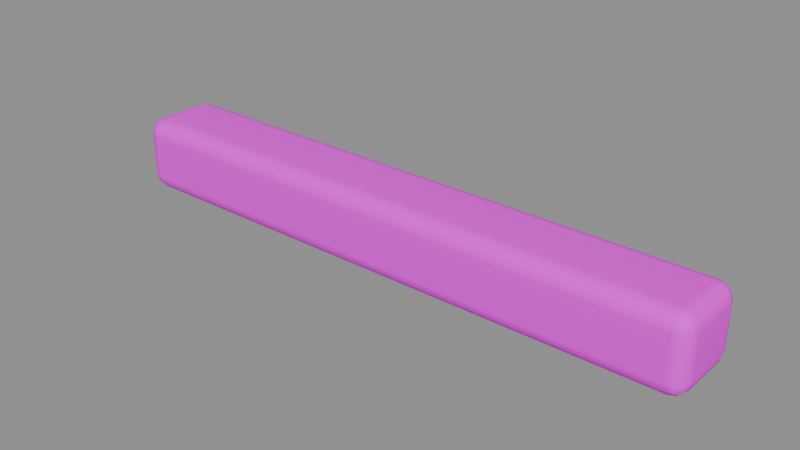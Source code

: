 # Source: dock_board.blend  (saved by Blender 4.5.87; exported with 4.5.12 LTS)
import bpy
from mathutils import Matrix  # noqa: F401  (used for matrix-valued properties, if any)

bpy.ops.wm.read_factory_settings(use_empty=True)
scene = bpy.context.scene
scene.name = 'Scene'

# ---- collections
col_sea_scene_sbr_dock_board = bpy.data.collections.new('SEA-SCENE-SBR-DOCK-BOARD'); scene.collection.children.link(col_sea_scene_sbr_dock_board)

# ---- images (referenced by path relative to the original .blend; pixels are not part of the script)
import os
ASSET_DIR = os.environ.get("B2B_ASSET_DIR", "")  # directory of the original .blend (textures are referenced by path, not embedded)
HERE = os.path.dirname(os.path.abspath(__file__))  # packed textures are extracted next to this script under _unpacked/

def load_image(name, relpath, width, height, colorspace="sRGB"):
    """Load a texture the original file referenced (path relative to the .blend, or extracted next to this script)."""
    p = next((c for c in (os.path.join(HERE, relpath), os.path.join(ASSET_DIR, relpath)) if relpath and os.path.exists(c)), "")
    if p:
        img = bpy.data.images.load(p, check_existing=True)
        img.name = name
    else:  # same state as the original file: an image datablock whose file is absent (Cycles renders it pink)
        img = bpy.data.images.new(name, width, height)
        img.source = "FILE"
        img.filepath = "//" + (relpath or name)
    img.colorspace_settings.name = colorspace
    return img
img_sea_cozy_8x8_512_png = load_image('sea_cozy_8x8_512.png', 'sea_cabin_muted_8x8_512.png', 1024, 1024, 'sRGB')

# ---- materials (node trees are filled in below, after node groups)
mat_sea_matte = bpy.data.materials.new('SEA_Matte')

# ---- material node trees
mat_sea_matte.use_nodes = True; mat_sea_matte.node_tree.nodes.clear()
_N = mat_sea_matte.node_tree.nodes; _L = mat_sea_matte.node_tree.links
n0 = _N.new('ShaderNodeUVMap'); n0.name = 'UV Map'; n0.location = (0, 0)
n0.width = 160
n0.uv_map = 'PaletteUV'
n1 = _N.new('ShaderNodeTexImage'); n1.name = 'Image Texture'; n1.location = (0, 0)
n1.image = img_sea_cozy_8x8_512_png
n1.interpolation = 'Closest'
n2 = _N.new('ShaderNodeBsdfPrincipled'); n2.name = 'Principled BSDF'; n2.location = (0, 0)
n2.inputs[2].default_value = 0.62
n2.inputs[10].default_value = 0.005
n2.inputs[13].default_value = 0.25
n3 = _N.new('ShaderNodeOutputMaterial'); n3.name = 'Material Output'; n3.location = (0, 0)
n4 = _N.new('ShaderNodeHueSaturation'); n4.name = 'Hue/Saturation/Value'; n4.location = (0, 0)
n4.width = 160
n5 = _N.new('ShaderNodeSeparateXYZ'); n5.name = 'Separate XYZ'; n5.location = (0, 0)
n6 = _N.new('ShaderNodeMath'); n6.name = 'Math'; n6.location = (0, 0)
n6.operation = 'MULTIPLY'
n6.inputs[1].default_value = 8.0
n7 = _N.new('ShaderNodeMath'); n7.name = 'Math.001'; n7.location = (0, 0)
n7.operation = 'FLOOR'
n8 = _N.new('ShaderNodeMath'); n8.name = 'Math.002'; n8.location = (0, 0)
n8.operation = 'COMPARE'
n8.inputs[1].default_value = 5.0
n8.inputs[2].default_value = 0.01
n9 = _N.new('ShaderNodeMath'); n9.name = 'Math.003'; n9.location = (0, 0)
n9.operation = 'MULTIPLY'
n9.inputs[1].default_value = 8.0
n10 = _N.new('ShaderNodeMath'); n10.name = 'Math.004'; n10.location = (0, 0)
n10.operation = 'FLOOR'
n11 = _N.new('ShaderNodeMath'); n11.name = 'Math.005'; n11.location = (0, 0)
n11.operation = 'COMPARE'
n11.inputs[1].default_value = 5.0
n11.inputs[2].default_value = 0.01
n12 = _N.new('ShaderNodeMath'); n12.name = 'Math.006'; n12.location = (0, 0)
n12.operation = 'MULTIPLY'
n13 = _N.new('ShaderNodeMath'); n13.name = 'Math.007'; n13.location = (0, 0)
n13.operation = 'MULTIPLY_ADD'
n13.inputs[1].default_value = 0.02
n14 = _N.new('ShaderNodeMath'); n14.name = 'Math.008'; n14.location = (0, 0)
n14.operation = 'MULTIPLY_ADD'
n14.inputs[1].default_value = -0.18
n14.inputs[2].default_value = 1.12
n15 = _N.new('ShaderNodeSeparateXYZ'); n15.name = '分离 XYZ'; n15.location = (0, 0)
n16 = _N.new('ShaderNodeMath'); n16.name = '运算'; n16.location = (0, 0)
n16.operation = 'MULTIPLY'
n16.inputs[1].default_value = 8.0
n17 = _N.new('ShaderNodeMath'); n17.name = '运算.001'; n17.location = (0, 0)
n17.operation = 'FLOOR'
n18 = _N.new('ShaderNodeMath'); n18.name = '运算.002'; n18.location = (0, 0)
n18.operation = 'COMPARE'
n18.inputs[1].default_value = 5.0
n18.inputs[2].default_value = 0.01
n19 = _N.new('ShaderNodeMath'); n19.name = '运算.003'; n19.location = (0, 0)
n19.operation = 'MULTIPLY'
n19.inputs[1].default_value = 8.0
n20 = _N.new('ShaderNodeMath'); n20.name = '运算.004'; n20.location = (0, 0)
n20.operation = 'FLOOR'
n21 = _N.new('ShaderNodeMath'); n21.name = '运算.005'; n21.location = (0, 0)
n21.operation = 'COMPARE'
n21.inputs[1].default_value = 2.0
n21.inputs[2].default_value = 0.01
n22 = _N.new('ShaderNodeMath'); n22.name = '运算.006'; n22.location = (0, 0)
n22.operation = 'MULTIPLY'
n23 = _N.new('ShaderNodeHueSaturation'); n23.name = '色相/饱和度/明度'; n23.location = (0, 0)
n23.width = 160
n23.inputs[0].default_value = 0.567
n23.inputs[1].default_value = 0.95
n23.inputs[2].default_value = 0.75
n24 = _N.new('ShaderNodeMixRGB'); n24.name = '混合 (旧版)'; n24.location = (0, 0)
_L.new(n0.outputs[0], n1.inputs[0])
_L.new(n1.outputs[0], n4.inputs[4])
_L.new(n2.outputs[0], n3.inputs[0])
_L.new(n0.outputs[0], n5.inputs[0])
_L.new(n5.outputs[0], n6.inputs[0])
_L.new(n6.outputs[0], n7.inputs[0])
_L.new(n7.outputs[0], n8.inputs[0])
_L.new(n5.outputs[1], n9.inputs[0])
_L.new(n9.outputs[0], n10.inputs[0])
_L.new(n10.outputs[0], n11.inputs[0])
_L.new(n8.outputs[0], n12.inputs[0])
_L.new(n11.outputs[0], n12.inputs[1])
_L.new(n12.outputs[0], n13.inputs[0])
_L.new(n13.outputs[0], n4.inputs[0])
_L.new(n12.outputs[0], n14.inputs[0])
_L.new(n14.outputs[0], n4.inputs[1])
_L.new(n0.outputs[0], n15.inputs[0])
_L.new(n15.outputs[0], n16.inputs[0])
_L.new(n16.outputs[0], n17.inputs[0])
_L.new(n17.outputs[0], n18.inputs[0])
_L.new(n15.outputs[1], n19.inputs[0])
_L.new(n19.outputs[0], n20.inputs[0])
_L.new(n20.outputs[0], n21.inputs[0])
_L.new(n18.outputs[0], n22.inputs[0])
_L.new(n21.outputs[0], n22.inputs[1])
_L.new(n4.outputs[0], n23.inputs[4])
_L.new(n22.outputs[0], n24.inputs[0])
_L.new(n4.outputs[0], n24.inputs[1])
_L.new(n23.outputs[0], n24.inputs[2])
_L.new(n24.outputs[0], n2.inputs[0])
n3.is_active_output = True

# ---- meshes
me_049 = bpy.data.meshes.new('立方体.049')
me_049.from_pydata([(-1.518, -0.1325, 0.0), (-1.518, -0.2175, 0.085), (-1.603, -0.1325, 0.085), (-1.518, -0.1749, 0.01136), (-1.56, -0.1325, 0.01136), (-1.558, -0.1731, 0.02239), (-1.56, -0.2061, 0.085), (-1.518, -0.2061, 0.04256), (-1.558, -0.1951, 0.04435), (-1.591, -0.1325, 0.04256), (-1.591, -0.1749, 0.085), (-1.58, -0.1731, 0.04435), (-1.518, -0.2175, 0.315), (-1.518, -0.1325, 0.4), (-1.603, -0.1325, 0.315), (-1.518, -0.2061, 0.3574), (-1.56, -0.2061, 0.315), (-1.558, -0.1951, 0.3556), (-1.56, -0.1325, 0.3886), (-1.518, -0.1749, 0.3886), (-1.558, -0.1731, 0.3776), (-1.591, -0.1749, 0.315), (-1.591, -0.1325, 0.3574), (-1.58, -0.1731, 0.3556), (-1.518, 0.1325, 0.0), (-1.603, 0.1325, 0.085), (-1.518, 0.2175, 0.085), (-1.56, 0.1325, 0.01136), (-1.518, 0.1749, 0.01136), (-1.558, 0.1731, 0.02239), (-1.591, 0.1749, 0.085), (-1.591, 0.1325, 0.04256), (-1.58, 0.1731, 0.04435), (-1.518, 0.2061, 0.04256), (-1.56, 0.2061, 0.085), (-1.558, 0.1951, 0.04435), (-1.518, 0.1325, 0.4), (-1.518, 0.2175, 0.315), (-1.603, 0.1325, 0.315), (-1.518, 0.1749, 0.3886), (-1.56, 0.1325, 0.3886), (-1.558, 0.1731, 0.3776), (-1.56, 0.2061, 0.315), (-1.518, 0.2061, 0.3574), (-1.558, 0.1951, 0.3556), (-1.591, 0.1325, 0.3574), (-1.591, 0.1749, 0.315), (-1.58, 0.1731, 0.3556), (1.525, -0.1325, 0.0), (1.61, -0.1325, 0.085), (1.525, -0.2175, 0.085), (1.567, -0.1325, 0.01136), (1.525, -0.1749, 0.01136), (1.565, -0.1731, 0.02239), (1.598, -0.1749, 0.085), (1.598, -0.1325, 0.04256), (1.587, -0.1731, 0.04435), (1.525, -0.2061, 0.04256), (1.567, -0.2061, 0.085), (1.565, -0.1951, 0.04435), (1.525, -0.1325, 0.4), (1.525, -0.2175, 0.315), (1.61, -0.1325, 0.315), (1.525, -0.1749, 0.3886), (1.567, -0.1325, 0.3886), (1.565, -0.1731, 0.3776), (1.567, -0.2061, 0.315), (1.525, -0.2061, 0.3574), (1.565, -0.1951, 0.3556), (1.598, -0.1325, 0.3574), (1.598, -0.1749, 0.315), (1.587, -0.1731, 0.3556), (1.525, 0.1325, 0.0), (1.525, 0.2175, 0.085), (1.61, 0.1325, 0.085), (1.525, 0.1749, 0.01136), (1.567, 0.1325, 0.01136), (1.565, 0.1731, 0.02239), (1.567, 0.2061, 0.085), (1.525, 0.2061, 0.04256), (1.565, 0.1951, 0.04435), (1.598, 0.1325, 0.04256), (1.598, 0.1749, 0.085), (1.587, 0.1731, 0.04435), (1.525, 0.1325, 0.4), (1.61, 0.1325, 0.315), (1.525, 0.2175, 0.315), (1.567, 0.1325, 0.3886), (1.525, 0.1749, 0.3886), (1.565, 0.1731, 0.3776), (1.598, 0.1749, 0.315), (1.598, 0.1325, 0.3574), (1.587, 0.1731, 0.3556), (1.525, 0.2061, 0.3574), (1.567, 0.2061, 0.315), (1.565, 0.1951, 0.3556)], [], [(0, 3, 5, 4), (3, 7, 8, 5), (1, 6, 8, 7), (6, 10, 11, 8), (2, 9, 11, 10), (9, 4, 5, 11), (5, 8, 11), (12, 15, 17, 16), (15, 19, 20, 17), (13, 18, 20, 19), (18, 22, 23, 20), (14, 21, 23, 22), (21, 16, 17, 23), (17, 20, 23), (24, 27, 29, 28), (27, 31, 32, 29), (25, 30, 32, 31), (30, 34, 35, 32), (26, 33, 35, 34), (33, 28, 29, 35), (29, 32, 35), (36, 39, 41, 40), (39, 43, 44, 41), (37, 42, 44, 43), (42, 46, 47, 44), (38, 45, 47, 46), (45, 40, 41, 47), (41, 44, 47), (48, 51, 53, 52), (51, 55, 56, 53), (49, 54, 56, 55), (54, 58, 59, 56), (50, 57, 59, 58), (57, 52, 53, 59), (53, 56, 59), (60, 63, 65, 64), (63, 67, 68, 65), (61, 66, 68, 67), (66, 70, 71, 68), (62, 69, 71, 70), (69, 64, 65, 71), (65, 68, 71), (72, 75, 77, 76), (75, 79, 80, 77), (73, 78, 80, 79), (78, 82, 83, 80), (74, 81, 83, 82), (81, 76, 77, 83), (77, 80, 83), (84, 87, 89, 88), (87, 91, 92, 89), (85, 90, 92, 91), (90, 94, 95, 92), (86, 93, 95, 94), (93, 88, 89, 95), (89, 92, 95), (24, 0, 4, 27), (27, 4, 9, 31), (31, 9, 2, 25), (1, 12, 16, 6), (6, 16, 21, 10), (10, 21, 14, 2), (13, 36, 40, 18), (18, 40, 45, 22), (22, 45, 38, 14), (37, 26, 34, 42), (42, 34, 30, 46), (46, 30, 25, 38), (72, 24, 28, 75), (75, 28, 33, 79), (79, 33, 26, 73), (36, 84, 88, 39), (39, 88, 93, 43), (43, 93, 86, 37), (85, 74, 82, 90), (90, 82, 78, 94), (94, 78, 73, 86), (48, 72, 76, 51), (51, 76, 81, 55), (55, 81, 74, 49), (84, 60, 64, 87), (87, 64, 69, 91), (91, 69, 62, 85), (61, 50, 58, 66), (66, 58, 54, 70), (70, 54, 49, 62), (0, 48, 52, 3), (3, 52, 57, 7), (7, 57, 50, 1), (60, 13, 19, 63), (63, 19, 15, 67), (67, 15, 12, 61), (24, 72, 48, 0), (2, 14, 38, 25), (50, 61, 12, 1), (84, 36, 13, 60), (26, 37, 86, 73), (74, 85, 62, 49)])
me_049.polygons.foreach_set('use_smooth', [True] * 98)
_uv = me_049.uv_layers.new(name='PaletteUV')
_uv.uv.foreach_set('vector', [0.2125, 0.8125, 0.1875, 0.8375, 0.1625, 0.8125, 0.1875, 0.7875, 0.2125, 0.8125, 0.1875, 0.8375, 0.1625, 0.8125, 0.1875, 0.7875, 0.2125, 0.8125, 0.1875, 0.8375, 0.1625, 0.8125, 0.1875, 0.7875, 0.2125, 0.8125, 0.1875, 0.8375, 0.1625, 0.8125, 0.1875, 0.7875, 0.2125, 0.8125, 0.1875, 0.8375, 0.1625, 0.8125, 0.1875, 0.7875, 0.2125, 0.8125, 0.1875, 0.8375, 0.1625, 0.8125, 0.1875, 0.7875, 0.2125, 0.8125, 0.175, 0.8342, 0.175, 0.7908, 0.2125, 0.8125, 0.1875, 0.8375, 0.1625, 0.8125, 0.1875, 0.7875, 0.2125, 0.8125, 0.1875, 0.8375, 0.1625, 0.8125, 0.1875, 0.7875, 0.2125, 0.8125, 0.1875, 0.8375, 0.1625, 0.8125, 0.1875, 0.7875, 0.2125, 0.8125, 0.1875, 0.8375, 0.1625, 0.8125, 0.1875, 0.7875, 0.2125, 0.8125, 0.1875, 0.8375, 0.1625, 0.8125, 0.1875, 0.7875, 0.2125, 0.8125, 0.1875, 0.8375, 0.1625, 0.8125, 0.1875, 0.7875, 0.2125, 0.8125, 0.175, 0.8342, 0.175, 0.7908, 0.2125, 0.8125, 0.1875, 0.8375, 0.1625, 0.8125, 0.1875, 0.7875, 0.2125, 0.8125, 0.1875, 0.8375, 0.1625, 0.8125, 0.1875, 0.7875, 0.2125, 0.8125, 0.1875, 0.8375, 0.1625, 0.8125, 0.1875, 0.7875, 0.2125, 0.8125, 0.1875, 0.8375, 0.1625, 0.8125, 0.1875, 0.7875, 0.2125, 0.8125, 0.1875, 0.8375, 0.1625, 0.8125, 0.1875, 0.7875, 0.2125, 0.8125, 0.1875, 0.8375, 0.1625, 0.8125, 0.1875, 0.7875, 0.2125, 0.8125, 0.175, 0.8342, 0.175, 0.7908, 0.2125, 0.8125, 0.1875, 0.8375, 0.1625, 0.8125, 0.1875, 0.7875, 0.2125, 0.8125, 0.1875, 0.8375, 0.1625, 0.8125, 0.1875, 0.7875, 0.2125, 0.8125, 0.1875, 0.8375, 0.1625, 0.8125, 0.1875, 0.7875, 0.2125, 0.8125, 0.1875, 0.8375, 0.1625, 0.8125, 0.1875, 0.7875, 0.2125, 0.8125, 0.1875, 0.8375, 0.1625, 0.8125, 0.1875, 0.7875, 0.2125, 0.8125, 0.1875, 0.8375, 0.1625, 0.8125, 0.1875, 0.7875, 0.2125, 0.8125, 0.175, 0.8342, 0.175, 0.7908, 0.2125, 0.8125, 0.1875, 0.8375, 0.1625, 0.8125, 0.1875, 0.7875, 0.2125, 0.8125, 0.1875, 0.8375, 0.1625, 0.8125, 0.1875, 0.7875, 0.2125, 0.8125, 0.1875, 0.8375, 0.1625, 0.8125, 0.1875, 0.7875, 0.2125, 0.8125, 0.1875, 0.8375, 0.1625, 0.8125, 0.1875, 0.7875, 0.2125, 0.8125, 0.1875, 0.8375, 0.1625, 0.8125, 0.1875, 0.7875, 0.2125, 0.8125, 0.1875, 0.8375, 0.1625, 0.8125, 0.1875, 0.7875, 0.2125, 0.8125, 0.175, 0.8342, 0.175, 0.7908, 0.2125, 0.8125, 0.1875, 0.8375, 0.1625, 0.8125, 0.1875, 0.7875, 0.2125, 0.8125, 0.1875, 0.8375, 0.1625, 0.8125, 0.1875, 0.7875, 0.2125, 0.8125, 0.1875, 0.8375, 0.1625, 0.8125, 0.1875, 0.7875, 0.2125, 0.8125, 0.1875, 0.8375, 0.1625, 0.8125, 0.1875, 0.7875, 0.2125, 0.8125, 0.1875, 0.8375, 0.1625, 0.8125, 0.1875, 0.7875, 0.2125, 0.8125, 0.1875, 0.8375, 0.1625, 0.8125, 0.1875, 0.7875, 0.2125, 0.8125, 0.175, 0.8342, 0.175, 0.7908, 0.2125, 0.8125, 0.1875, 0.8375, 0.1625, 0.8125, 0.1875, 0.7875, 0.2125, 0.8125, 0.1875, 0.8375, 0.1625, 0.8125, 0.1875, 0.7875, 0.2125, 0.8125, 0.1875, 0.8375, 0.1625, 0.8125, 0.1875, 0.7875, 0.2125, 0.8125, 0.1875, 0.8375, 0.1625, 0.8125, 0.1875, 0.7875, 0.2125, 0.8125, 0.1875, 0.8375, 0.1625, 0.8125, 0.1875, 0.7875, 0.2125, 0.8125, 0.1875, 0.8375, 0.1625, 0.8125, 0.1875, 0.7875, 0.2125, 0.8125, 0.175, 0.8342, 0.175, 0.7908, 0.2125, 0.8125, 0.1875, 0.8375, 0.1625, 0.8125, 0.1875, 0.7875, 0.2125, 0.8125, 0.1875, 0.8375, 0.1625, 0.8125, 0.1875, 0.7875, 0.2125, 0.8125, 0.1875, 0.8375, 0.1625, 0.8125, 0.1875, 0.7875, 0.2125, 0.8125, 0.1875, 0.8375, 0.1625, 0.8125, 0.1875, 0.7875, 0.2125, 0.8125, 0.1875, 0.8375, 0.1625, 0.8125, 0.1875, 0.7875, 0.2125, 0.8125, 0.1875, 0.8375, 0.1625, 0.8125, 0.1875, 0.7875, 0.2125, 0.8125, 0.175, 0.8342, 0.175, 0.7908, 0.2125, 0.8125, 0.1875, 0.8375, 0.1625, 0.8125, 0.1875, 0.7875, 0.2125, 0.8125, 0.1875, 0.8375, 0.1625, 0.8125, 0.1875, 0.7875, 0.2125, 0.8125, 0.1875, 0.8375, 0.1625, 0.8125, 0.1875, 0.7875, 0.2125, 0.8125, 0.1875, 0.8375, 0.1625, 0.8125, 0.1875, 0.7875, 0.2125, 0.8125, 0.1875, 0.8375, 0.1625, 0.8125, 0.1875, 0.7875, 0.2125, 0.8125, 0.1875, 0.8375, 0.1625, 0.8125, 0.1875, 0.7875, 0.2125, 0.8125, 0.1875, 0.8375, 0.1625, 0.8125, 0.1875, 0.7875, 0.2125, 0.8125, 0.1875, 0.8375, 0.1625, 0.8125, 0.1875, 0.7875, 0.2125, 0.8125, 0.1875, 0.8375, 0.1625, 0.8125, 0.1875, 0.7875, 0.2125, 0.8125, 0.1875, 0.8375, 0.1625, 0.8125, 0.1875, 0.7875, 0.2125, 0.8125, 0.1875, 0.8375, 0.1625, 0.8125, 0.1875, 0.7875, 0.2125, 0.8125, 0.1875, 0.8375, 0.1625, 0.8125, 0.1875, 0.7875, 0.2125, 0.8125, 0.1875, 0.8375, 0.1625, 0.8125, 0.1875, 0.7875, 0.2125, 0.8125, 0.1875, 0.8375, 0.1625, 0.8125, 0.1875, 0.7875, 0.2125, 0.8125, 0.1875, 0.8375, 0.1625, 0.8125, 0.1875, 0.7875, 0.2125, 0.8125, 0.1875, 0.8375, 0.1625, 0.8125, 0.1875, 0.7875, 0.2125, 0.8125, 0.1875, 0.8375, 0.1625, 0.8125, 0.1875, 0.7875, 0.2125, 0.8125, 0.1875, 0.8375, 0.1625, 0.8125, 0.1875, 0.7875, 0.2125, 0.8125, 0.1875, 0.8375, 0.1625, 0.8125, 0.1875, 0.7875, 0.2125, 0.8125, 0.1875, 0.8375, 0.1625, 0.8125, 0.1875, 0.7875, 0.2125, 0.8125, 0.1875, 0.8375, 0.1625, 0.8125, 0.1875, 0.7875, 0.2125, 0.8125, 0.1875, 0.8375, 0.1625, 0.8125, 0.1875, 0.7875, 0.2125, 0.8125, 0.1875, 0.8375, 0.1625, 0.8125, 0.1875, 0.7875, 0.2125, 0.8125, 0.1875, 0.8375, 0.1625, 0.8125, 0.1875, 0.7875, 0.2125, 0.8125, 0.1875, 0.8375, 0.1625, 0.8125, 0.1875, 0.7875, 0.2125, 0.8125, 0.1875, 0.8375, 0.1625, 0.8125, 0.1875, 0.7875, 0.2125, 0.8125, 0.1875, 0.8375, 0.1625, 0.8125, 0.1875, 0.7875, 0.2125, 0.8125, 0.1875, 0.8375, 0.1625, 0.8125, 0.1875, 0.7875, 0.2125, 0.8125, 0.1875, 0.8375, 0.1625, 0.8125, 0.1875, 0.7875, 0.2125, 0.8125, 0.1875, 0.8375, 0.1625, 0.8125, 0.1875, 0.7875, 0.2125, 0.8125, 0.1875, 0.8375, 0.1625, 0.8125, 0.1875, 0.7875, 0.2125, 0.8125, 0.1875, 0.8375, 0.1625, 0.8125, 0.1875, 0.7875, 0.2125, 0.8125, 0.1875, 0.8375, 0.1625, 0.8125, 0.1875, 0.7875, 0.2125, 0.8125, 0.1875, 0.8375, 0.1625, 0.8125, 0.1875, 0.7875, 0.2125, 0.8125, 0.1875, 0.8375, 0.1625, 0.8125, 0.1875, 0.7875, 0.2125, 0.8125, 0.1875, 0.8375, 0.1625, 0.8125, 0.1875, 0.7875, 0.2125, 0.8125, 0.1875, 0.8375, 0.1625, 0.8125, 0.1875, 0.7875, 0.2125, 0.8125, 0.1875, 0.8375, 0.1625, 0.8125, 0.1875, 0.7875, 0.2125, 0.8125, 0.1875, 0.8375, 0.1625, 0.8125, 0.1875, 0.7875, 0.2125, 0.8125, 0.1875, 0.8375, 0.1625, 0.8125, 0.1875, 0.7875, 0.2125, 0.8125, 0.1875, 0.8375, 0.1625, 0.8125, 0.1875, 0.7875, 0.2125, 0.8125, 0.1875, 0.8375, 0.1625, 0.8125, 0.1875, 0.7875])
me_049.materials.append(mat_sea_matte)
me_049.update()
me_049.normals_split_custom_set([tuple(v) for v in zip(*[iter([-0.004837, -0.03694, -0.9993, -0.00413, -0.5001, -0.866, -0.4179, -0.4179, -0.8067, -0.4982, -0.03168, -0.8665, -0.00413, -0.5001, -0.866, -0.00413, -0.866, -0.5001, -0.4179, -0.8067, -0.4178, -0.4179, -0.4179, -0.8067, -0.004864, -0.9991, -0.04166, -0.4978, -0.8665, -0.03581, -0.4179, -0.8067, -0.4178, -0.00413, -0.866, -0.5001, -0.4978, -0.8665, -0.03581, -0.8665, -0.4978, -0.03581, -0.8067, -0.4178, -0.4179, -0.4179, -0.8067, -0.4178, -0.9985, -0.03685, -0.04161, -0.8665, -0.03168, -0.4982, -0.8067, -0.4178, -0.4179, -0.8665, -0.4978, -0.03581, -0.8665, -0.03168, -0.4982, -0.4982, -0.03168, -0.8665, -0.4179, -0.4179, -0.8067, -0.8067, -0.4178, -0.4179, -0.4179, -0.4179, -0.8067, -0.4179, -0.8067, -0.4178, -0.8067, -0.4178, -0.4179, -0.004855, -0.9991, 0.04167, -0.00413, -0.866, 0.5001, -0.4179, -0.8067, 0.4179, -0.4978, -0.8665, 0.03581, -0.00413, -0.866, 0.5001, -0.00413, -0.5001, 0.866, -0.4179, -0.4178, 0.8067, -0.4179, -0.8067, 0.4179, -0.004846, -0.03693, 0.9993, -0.4982, -0.03168, 0.8665, -0.4179, -0.4178, 0.8067, -0.00413, -0.5001, 0.866, -0.4982, -0.03168, 0.8665, -0.8665, -0.03168, 0.4982, -0.8067, -0.4179, 0.4178, -0.4179, -0.4178, 0.8067, -0.9985, -0.03686, 0.0416, -0.8665, -0.4978, 0.03581, -0.8067, -0.4179, 0.4178, -0.8665, -0.03168, 0.4982, -0.8665, -0.4978, 0.03581, -0.4978, -0.8665, 0.03581, -0.4179, -0.8067, 0.4179, -0.8067, -0.4179, 0.4178, -0.4179, -0.8067, 0.4179, -0.4179, -0.4178, 0.8067, -0.8067, -0.4179, 0.4178, -0.004846, 0.03693, -0.9993, -0.4982, 0.03168, -0.8665, -0.4178, 0.4179, -0.8067, -0.00413, 0.5001, -0.866, -0.4982, 0.03168, -0.8665, -0.8665, 0.03168, -0.4982, -0.8067, 0.4179, -0.4178, -0.4178, 0.4179, -0.8067, -0.9985, 0.03686, -0.0416, -0.8665, 0.4978, -0.03581, -0.8067, 0.4179, -0.4178, -0.8665, 0.03168, -0.4982, -0.8665, 0.4978, -0.03581, -0.4978, 0.8665, -0.03581, -0.4178, 0.8067, -0.4179, -0.8067, 0.4179, -0.4178, -0.004855, 0.9991, -0.04167, -0.00413, 0.866, -0.5001, -0.4178, 0.8067, -0.4179, -0.4978, 0.8665, -0.03581, -0.00413, 0.866, -0.5001, -0.00413, 0.5001, -0.866, -0.4178, 0.4179, -0.8067, -0.4178, 0.8067, -0.4179, -0.4178, 0.4179, -0.8067, -0.8067, 0.4179, -0.4178, -0.4178, 0.8067, -0.4179, -0.004837, 0.03694, 0.9993, -0.00413, 0.5001, 0.866, -0.4179, 0.4179, 0.8067, -0.4982, 0.03168, 0.8665, -0.00413, 0.5001, 0.866, -0.00413, 0.866, 0.5001, -0.4179, 0.8067, 0.4178, -0.4179, 0.4179, 0.8067, -0.004864, 0.9991, 0.04166, -0.4978, 0.8665, 0.03581, -0.4179, 0.8067, 0.4178, -0.00413, 0.866, 0.5001, -0.4978, 0.8665, 0.03581, -0.8665, 0.4978, 0.03581, -0.8067, 0.4178, 0.4179, -0.4179, 0.8067, 0.4178, -0.9985, 0.03685, 0.04161, -0.8665, 0.03168, 0.4982, -0.8067, 0.4178, 0.4179, -0.8665, 0.4978, 0.03581, -0.8665, 0.03168, 0.4982, -0.4982, 0.03168, 0.8665, -0.4179, 0.4179, 0.8067, -0.8067, 0.4178, 0.4179, -0.4179, 0.4179, 0.8067, -0.4179, 0.8067, 0.4178, -0.8067, 0.4178, 0.4179, 0.004846, -0.03693, -0.9993, 0.4982, -0.03168, -0.8665, 0.4178, -0.4179, -0.8067, 0.00413, -0.5001, -0.866, 0.4982, -0.03168, -0.8665, 0.8665, -0.03168, -0.4982, 0.8067, -0.4179, -0.4178, 0.4178, -0.4179, -0.8067, 0.9985, -0.03686, -0.0416, 0.8665, -0.4978, -0.03581, 0.8067, -0.4179, -0.4178, 0.8665, -0.03168, -0.4982, 0.8665, -0.4978, -0.03581, 0.4978, -0.8665, -0.03581, 0.4178, -0.8067, -0.4179, 0.8067, -0.4179, -0.4178, 0.004855, -0.9991, -0.04167, 0.00413, -0.866, -0.5001, 0.4178, -0.8067, -0.4179, 0.4978, -0.8665, -0.03581, 0.00413, -0.866, -0.5001, 0.00413, -0.5001, -0.866, 0.4178, -0.4179, -0.8067, 0.4178, -0.8067, -0.4179, 0.4178, -0.4179, -0.8067, 0.8067, -0.4179, -0.4178, 0.4178, -0.8067, -0.4179, 0.004837, -0.03694, 0.9993, 0.00413, -0.5001, 0.866, 0.4179, -0.4178, 0.8067, 0.4982, -0.03168, 0.8665, 0.00413, -0.5001, 0.866, 0.00413, -0.866, 0.5001, 0.4179, -0.8067, 0.4178, 0.4179, -0.4178, 0.8067, 0.004864, -0.9991, 0.04166, 0.4978, -0.8665, 0.03581, 0.4179, -0.8067, 0.4178, 0.00413, -0.866, 0.5001, 0.4978, -0.8665, 0.03581, 0.8665, -0.4978, 0.03581, 0.8067, -0.4178, 0.4179, 0.4179, -0.8067, 0.4178, 0.9985, -0.03685, 0.04161, 0.8665, -0.03168, 0.4982, 0.8067, -0.4178, 0.4179, 0.8665, -0.4978, 0.03581, 0.8665, -0.03168, 0.4982, 0.4982, -0.03168, 0.8665, 0.4179, -0.4178, 0.8067, 0.8067, -0.4178, 0.4179, 0.4179, -0.4178, 0.8067, 0.4179, -0.8067, 0.4178, 0.8067, -0.4178, 0.4179, 0.004837, 0.03694, -0.9993, 0.00413, 0.5001, -0.866, 0.4179, 0.4178, -0.8067, 0.4982, 0.03168, -0.8665, 0.00413, 0.5001, -0.866, 0.00413, 0.866, -0.5001, 0.4179, 0.8067, -0.4178, 0.4179, 0.4178, -0.8067, 0.004864, 0.9991, -0.04166, 0.4978, 0.8665, -0.03581, 0.4179, 0.8067, -0.4178, 0.00413, 0.866, -0.5001, 0.4978, 0.8665, -0.03581, 0.8665, 0.4978, -0.03581, 0.8067, 0.4178, -0.4179, 0.4179, 0.8067, -0.4178, 0.9985, 0.03685, -0.04161, 0.8665, 0.03168, -0.4982, 0.8067, 0.4178, -0.4179, 0.8665, 0.4978, -0.03581, 0.8665, 0.03168, -0.4982, 0.4982, 0.03168, -0.8665, 0.4179, 0.4178, -0.8067, 0.8067, 0.4178, -0.4179, 0.4179, 0.4178, -0.8067, 0.4179, 0.8067, -0.4178, 0.8067, 0.4178, -0.4179, 0.004846, 0.03693, 0.9993, 0.4982, 0.03168, 0.8665, 0.4178, 0.4179, 0.8067, 0.00413, 0.5001, 0.866, 0.4982, 0.03168, 0.8665, 0.8665, 0.03168, 0.4982, 0.8067, 0.4179, 0.4178, 0.4178, 0.4179, 0.8067, 0.9985, 0.03686, 0.0416, 0.8665, 0.4978, 0.03581, 0.8067, 0.4179, 0.4178, 0.8665, 0.03168, 0.4982, 0.8665, 0.4978, 0.03581, 0.4978, 0.8665, 0.03581, 0.4178, 0.8067, 0.4179, 0.8067, 0.4179, 0.4178, 0.004855, 0.9991, 0.04167, 0.00413, 0.866, 0.5001, 0.4178, 0.8067, 0.4179, 0.4978, 0.8665, 0.03581, 0.00413, 0.866, 0.5001, 0.00413, 0.5001, 0.866, 0.4178, 0.4179, 0.8067, 0.4178, 0.8067, 0.4179, 0.4178, 0.4179, 0.8067, 0.8067, 0.4179, 0.4178, 0.4178, 0.8067, 0.4179, -0.004846, 0.03693, -0.9993, -0.004837, -0.03694, -0.9993, -0.4982, -0.03168, -0.8665, -0.4982, 0.03168, -0.8665, -0.4982, 0.03168, -0.8665, -0.4982, -0.03168, -0.8665, -0.8665, -0.03168, -0.4982, -0.8665, 0.03168, -0.4982, -0.8665, 0.03168, -0.4982, -0.8665, -0.03168, -0.4982, -0.9985, -0.03685, -0.04161, -0.9985, 0.03686, -0.0416, -0.004864, -0.9991, -0.04166, -0.004855, -0.9991, 0.04167, -0.4978, -0.8665, 0.03581, -0.4978, -0.8665, -0.03581, -0.4978, -0.8665, -0.03581, -0.4978, -0.8665, 0.03581, -0.8665, -0.4978, 0.03581, -0.8665, -0.4978, -0.03581, -0.8665, -0.4978, -0.03581, -0.8665, -0.4978, 0.03581, -0.9985, -0.03686, 0.0416, -0.9985, -0.03685, -0.04161, -0.004846, -0.03693, 0.9993, -0.004837, 0.03694, 0.9993, -0.4982, 0.03168, 0.8665, -0.4982, -0.03168, 0.8665, -0.4982, -0.03168, 0.8665, -0.4982, 0.03168, 0.8665, -0.8665, 0.03168, 0.4982, -0.8665, -0.03168, 0.4982, -0.8665, -0.03168, 0.4982, -0.8665, 0.03168, 0.4982, -0.9985, 0.03685, 0.04161, -0.9985, -0.03686, 0.0416, -0.004864, 0.9991, 0.04166, -0.004855, 0.9991, -0.04167, -0.4978, 0.8665, -0.03581, -0.4978, 0.8665, 0.03581, -0.4978, 0.8665, 0.03581, -0.4978, 0.8665, -0.03581, -0.8665, 0.4978, -0.03581, -0.8665, 0.4978, 0.03581, -0.8665, 0.4978, 0.03581, -0.8665, 0.4978, -0.03581, -0.9985, 0.03686, -0.0416, -0.9985, 0.03685, 0.04161, 0.004837, 0.03694, -0.9993, -0.004846, 0.03693, -0.9993, -0.00413, 0.5001, -0.866, 0.00413, 0.5001, -0.866, 0.00413, 0.5001, -0.866, -0.00413, 0.5001, -0.866, -0.00413, 0.866, -0.5001, 0.00413, 0.866, -0.5001, 0.00413, 0.866, -0.5001, -0.00413, 0.866, -0.5001, -0.004855, 0.9991, -0.04167, 0.004864, 0.9991, -0.04166, -0.004837, 0.03694, 0.9993, 0.004846, 0.03693, 0.9993, 0.00413, 0.5001, 0.866, -0.00413, 0.5001, 0.866, -0.00413, 0.5001, 0.866, 0.00413, 0.5001, 0.866, 0.00413, 0.866, 0.5001, -0.00413, 0.866, 0.5001, -0.00413, 0.866, 0.5001, 0.00413, 0.866, 0.5001, 0.004855, 0.9991, 0.04167, -0.004864, 0.9991, 0.04166, 0.9985, 0.03686, 0.0416, 0.9985, 0.03685, -0.04161, 0.8665, 0.4978, -0.03581, 0.8665, 0.4978, 0.03581, 0.8665, 0.4978, 0.03581, 0.8665, 0.4978, -0.03581, 0.4978, 0.8665, -0.03581, 0.4978, 0.8665, 0.03581, 0.4978, 0.8665, 0.03581, 0.4978, 0.8665, -0.03581, 0.004864, 0.9991, -0.04166, 0.004855, 0.9991, 0.04167, 0.004846, -0.03693, -0.9993, 0.004837, 0.03694, -0.9993, 0.4982, 0.03168, -0.8665, 0.4982, -0.03168, -0.8665, 0.4982, -0.03168, -0.8665, 0.4982, 0.03168, -0.8665, 0.8665, 0.03168, -0.4982, 0.8665, -0.03168, -0.4982, 0.8665, -0.03168, -0.4982, 0.8665, 0.03168, -0.4982, 0.9985, 0.03685, -0.04161, 0.9985, -0.03686, -0.0416, 0.004846, 0.03693, 0.9993, 0.004837, -0.03694, 0.9993, 0.4982, -0.03168, 0.8665, 0.4982, 0.03168, 0.8665, 0.4982, 0.03168, 0.8665, 0.4982, -0.03168, 0.8665, 0.8665, -0.03168, 0.4982, 0.8665, 0.03168, 0.4982, 0.8665, 0.03168, 0.4982, 0.8665, -0.03168, 0.4982, 0.9985, -0.03685, 0.04161, 0.9985, 0.03686, 0.0416, 0.004864, -0.9991, 0.04166, 0.004855, -0.9991, -0.04167, 0.4978, -0.8665, -0.03581, 0.4978, -0.8665, 0.03581, 0.4978, -0.8665, 0.03581, 0.4978, -0.8665, -0.03581, 0.8665, -0.4978, -0.03581, 0.8665, -0.4978, 0.03581, 0.8665, -0.4978, 0.03581, 0.8665, -0.4978, -0.03581, 0.9985, -0.03686, -0.0416, 0.9985, -0.03685, 0.04161, -0.004837, -0.03694, -0.9993, 0.004846, -0.03693, -0.9993, 0.00413, -0.5001, -0.866, -0.00413, -0.5001, -0.866, -0.00413, -0.5001, -0.866, 0.00413, -0.5001, -0.866, 0.00413, -0.866, -0.5001, -0.00413, -0.866, -0.5001, -0.00413, -0.866, -0.5001, 0.00413, -0.866, -0.5001, 0.004855, -0.9991, -0.04167, -0.004864, -0.9991, -0.04166, 0.004837, -0.03694, 0.9993, -0.004846, -0.03693, 0.9993, -0.00413, -0.5001, 0.866, 0.00413, -0.5001, 0.866, 0.00413, -0.5001, 0.866, -0.00413, -0.5001, 0.866, -0.00413, -0.866, 0.5001, 0.00413, -0.866, 0.5001, 0.00413, -0.866, 0.5001, -0.00413, -0.866, 0.5001, -0.004855, -0.9991, 0.04167, 0.004864, -0.9991, 0.04166, -0.004846, 0.03693, -0.9993, 0.004837, 0.03694, -0.9993, 0.004846, -0.03693, -0.9993, -0.004837, -0.03694, -0.9993, -0.9985, -0.03685, -0.04161, -0.9985, -0.03686, 0.0416, -0.9985, 0.03685, 0.04161, -0.9985, 0.03686, -0.0416, 0.004855, -0.9991, -0.04167, 0.004864, -0.9991, 0.04166, -0.004855, -0.9991, 0.04167, -0.004864, -0.9991, -0.04166, 0.004846, 0.03693, 0.9993, -0.004837, 0.03694, 0.9993, -0.004846, -0.03693, 0.9993, 0.004837, -0.03694, 0.9993, -0.004855, 0.9991, -0.04167, -0.004864, 0.9991, 0.04166, 0.004855, 0.9991, 0.04167, 0.004864, 0.9991, -0.04166, 0.9985, 0.03685, -0.04161, 0.9985, 0.03686, 0.0416, 0.9985, -0.03685, 0.04161, 0.9985, -0.03686, -0.0416])] * 3)])

# ---- objects
ob_dock_board_mesh = bpy.data.objects.new('dock_board_mesh', me_049)
ob_root_dock_board = bpy.data.objects.new('ROOT_dock_board', None)

# ---- transforms, parenting, visibility, modifiers, constraints
ob_dock_board_mesh.parent = ob_root_dock_board
ob_dock_board_mesh.location = (0.0, 0.0, 0.0)
ob_root_dock_board.location = (0.0, 0.0, 0.0)

# ---- collection membership
col_sea_scene_sbr_dock_board.objects.link(ob_dock_board_mesh)
col_sea_scene_sbr_dock_board.objects.link(ob_root_dock_board)

# ---- scene / render settings (as saved in the file)
scene.frame_start = 1; scene.frame_end = 250; scene.frame_set(1)
scene.render.engine = 'BLENDER_EEVEE_NEXT'
bpy.context.view_layer.update()

# ---- added for rendering (the .blend has no active camera and no usable light): camera, sun + grey world if the file has none
cam_auto = bpy.data.cameras.new('AutoCamera')
cam_auto.lens = 50.0
cam_auto.sensor_width = 36.0
cam_auto.clip_end = 1000.0
ob_auto_camera = bpy.data.objects.new('AutoCamera', cam_auto)
scene.collection.objects.link(ob_auto_camera)
ob_auto_camera.location = (3.02565, -3.62655, 2.6177)
ob_auto_camera.rotation_euler = (1.09748, -7.21219e-08, 0.694738)
scene.camera = ob_auto_camera
light_auto_sun = bpy.data.lights.new('AutoSun', 'SUN')
light_auto_sun.energy = 3.0
light_auto_sun.angle = 0.0523599
ob_auto_sun = bpy.data.objects.new('AutoSun', light_auto_sun)
scene.collection.objects.link(ob_auto_sun)
ob_auto_sun.rotation_euler = (0.872665, 0.174533, 0.523599)
if scene.world is None:
    world_auto = bpy.data.worlds.new('AutoWorld')
    world_auto.color = (0.3, 0.3, 0.3)
    scene.world = world_auto
bpy.context.view_layer.update()
